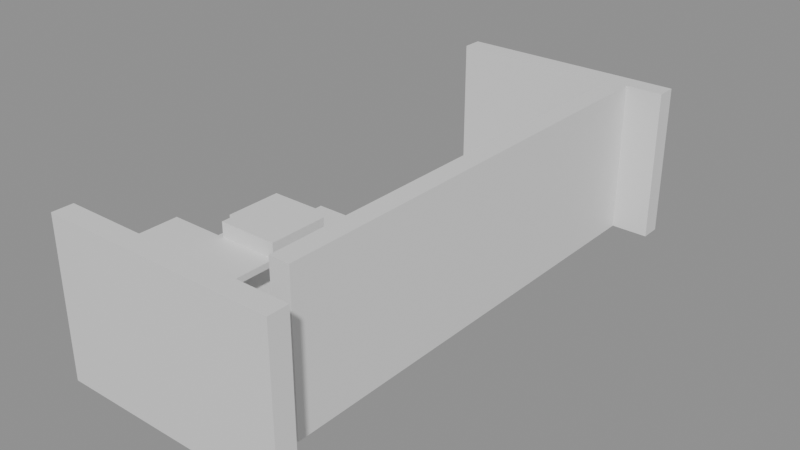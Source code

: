 # Source: building_lego.blend  (saved by Blender 5.0.119; exported with 4.5.12 LTS)
import bpy
from mathutils import Matrix  # noqa: F401  (used for matrix-valued properties, if any)

bpy.ops.wm.read_factory_settings(use_empty=True)
scene = bpy.context.scene
scene.name = 'Scene'

# ---- collections
col_01_paredes_externas = bpy.data.collections.new('01_Paredes_Externas'); scene.collection.children.link(col_01_paredes_externas)
col_03_pisos_escadas = bpy.data.collections.new('03_Pisos_Escadas'); scene.collection.children.link(col_03_pisos_escadas)
col_04_moveis_decoracoes = bpy.data.collections.new('04_Moveis_Decoracoes'); scene.collection.children.link(col_04_moveis_decoracoes)

# ---- materials (node trees are filled in below, after node groups)
mat_mat_parede_externa = bpy.data.materials.new('Mat_Parede_Externa')
mat_mat_pisos = bpy.data.materials.new('Mat_Pisos')
mat_mat_moveis = bpy.data.materials.new('Mat_Moveis')

# ---- material node trees
mat_mat_parede_externa.use_nodes = True; mat_mat_parede_externa.node_tree.nodes.clear()
_N = mat_mat_parede_externa.node_tree.nodes; _L = mat_mat_parede_externa.node_tree.links
n0 = _N.new('ShaderNodeBsdfPrincipled'); n0.name = 'BSDF - Pré-fundamentado'; n0.location = (-200, 100)
n1 = _N.new('ShaderNodeOutputMaterial'); n1.name = 'Saída de material'; n1.location = (200, 100)
_L.new(n0.outputs[0], n1.inputs[0])
n1.is_active_output = True
mat_mat_pisos.use_nodes = True; mat_mat_pisos.node_tree.nodes.clear()
_N = mat_mat_pisos.node_tree.nodes; _L = mat_mat_pisos.node_tree.links
n0 = _N.new('ShaderNodeBsdfPrincipled'); n0.name = 'BSDF - Pré-fundamentado'; n0.location = (-200, 100)
n1 = _N.new('ShaderNodeOutputMaterial'); n1.name = 'Saída de material'; n1.location = (200, 100)
_L.new(n0.outputs[0], n1.inputs[0])
n1.is_active_output = True
mat_mat_moveis.use_nodes = True; mat_mat_moveis.node_tree.nodes.clear()
_N = mat_mat_moveis.node_tree.nodes; _L = mat_mat_moveis.node_tree.links
n0 = _N.new('ShaderNodeBsdfPrincipled'); n0.name = 'BSDF - Pré-fundamentado'; n0.location = (-200, 100)
n1 = _N.new('ShaderNodeOutputMaterial'); n1.name = 'Saída de material'; n1.location = (200, 100)
_L.new(n0.outputs[0], n1.inputs[0])
n1.is_active_output = True

# ---- meshes
me_bloco_dungeon_wall_4440_2826_z0 = bpy.data.meshes.new('Bloco_dungeon_wall_4440_2826_z0')
me_bloco_dungeon_wall_4440_2826_z0.from_pydata([(-0.5, -0.175, -1.32), (0.5, -0.175, -1.32), (0.5, 0.175, -1.32), (-0.5, 0.175, -1.32), (-0.5, -0.175, 1.32), (0.5, -0.175, 1.32), (0.5, 0.175, 1.32), (-0.5, 0.175, 1.32)], [], [(0, 1, 2, 3), (4, 7, 6, 5), (0, 4, 5, 1), (2, 6, 7, 3), (0, 3, 7, 4), (1, 5, 6, 2)])
me_bloco_dungeon_wall_4440_2826_z0.materials.append(mat_mat_parede_externa)
me_bloco_dungeon_wall_4440_2826_z0.update()
me_bloco_dungeon_wall_4441_2826_z0 = bpy.data.meshes.new('Bloco_dungeon_wall_4441_2826_z0')
me_bloco_dungeon_wall_4441_2826_z0.from_pydata([(-0.5, -0.175, -1.32), (0.5, -0.175, -1.32), (0.5, 0.175, -1.32), (-0.5, 0.175, -1.32), (-0.5, -0.175, 1.32), (0.5, -0.175, 1.32), (0.5, 0.175, 1.32), (-0.5, 0.175, 1.32)], [], [(0, 1, 2, 3), (4, 7, 6, 5), (0, 4, 5, 1), (2, 6, 7, 3), (0, 3, 7, 4), (1, 5, 6, 2)])
me_bloco_dungeon_wall_4441_2826_z0.materials.append(mat_mat_parede_externa)
me_bloco_dungeon_wall_4441_2826_z0.update()
me_bloco_dungeon_wall_4442_2826_z0 = bpy.data.meshes.new('Bloco_dungeon_wall_4442_2826_z0')
me_bloco_dungeon_wall_4442_2826_z0.from_pydata([(-0.5, -0.175, -1.32), (0.5, -0.175, -1.32), (0.5, 0.175, -1.32), (-0.5, 0.175, -1.32), (-0.5, -0.175, 1.32), (0.5, -0.175, 1.32), (0.5, 0.175, 1.32), (-0.5, 0.175, 1.32)], [], [(0, 1, 2, 3), (4, 7, 6, 5), (0, 4, 5, 1), (2, 6, 7, 3), (0, 3, 7, 4), (1, 5, 6, 2)])
me_bloco_dungeon_wall_4442_2826_z0.materials.append(mat_mat_parede_externa)
me_bloco_dungeon_wall_4442_2826_z0.update()
me_bloco_dungeon_wall_4443_2826_z0 = bpy.data.meshes.new('Bloco_dungeon_wall_4443_2826_z0')
me_bloco_dungeon_wall_4443_2826_z0.from_pydata([(-0.5, -0.175, -1.32), (0.5, -0.175, -1.32), (0.5, 0.175, -1.32), (-0.5, 0.175, -1.32), (-0.5, -0.175, 1.32), (0.5, -0.175, 1.32), (0.5, 0.175, 1.32), (-0.5, 0.175, 1.32)], [], [(0, 1, 2, 3), (4, 7, 6, 5), (0, 4, 5, 1), (2, 6, 7, 3), (0, 3, 7, 4), (1, 5, 6, 2)])
me_bloco_dungeon_wall_4443_2826_z0.materials.append(mat_mat_parede_externa)
me_bloco_dungeon_wall_4443_2826_z0.update()
me_bloco_dungeon_wall_4440_2835_z0 = bpy.data.meshes.new('Bloco_dungeon_wall_4440_2835_z0')
me_bloco_dungeon_wall_4440_2835_z0.from_pydata([(-0.5, -0.175, -1.32), (0.5, -0.175, -1.32), (0.5, 0.175, -1.32), (-0.5, 0.175, -1.32), (-0.5, -0.175, 1.32), (0.5, -0.175, 1.32), (0.5, 0.175, 1.32), (-0.5, 0.175, 1.32)], [], [(0, 1, 2, 3), (4, 7, 6, 5), (0, 4, 5, 1), (2, 6, 7, 3), (0, 3, 7, 4), (1, 5, 6, 2)])
me_bloco_dungeon_wall_4440_2835_z0.materials.append(mat_mat_parede_externa)
me_bloco_dungeon_wall_4440_2835_z0.update()
me_bloco_dungeon_wall_4441_2835_z0 = bpy.data.meshes.new('Bloco_dungeon_wall_4441_2835_z0')
me_bloco_dungeon_wall_4441_2835_z0.from_pydata([(-0.5, -0.175, -1.32), (0.5, -0.175, -1.32), (0.5, 0.175, -1.32), (-0.5, 0.175, -1.32), (-0.5, -0.175, 1.32), (0.5, -0.175, 1.32), (0.5, 0.175, 1.32), (-0.5, 0.175, 1.32)], [], [(0, 1, 2, 3), (4, 7, 6, 5), (0, 4, 5, 1), (2, 6, 7, 3), (0, 3, 7, 4), (1, 5, 6, 2)])
me_bloco_dungeon_wall_4441_2835_z0.materials.append(mat_mat_parede_externa)
me_bloco_dungeon_wall_4441_2835_z0.update()
me_bloco_dungeon_wall_4442_2835_z0 = bpy.data.meshes.new('Bloco_dungeon_wall_4442_2835_z0')
me_bloco_dungeon_wall_4442_2835_z0.from_pydata([(-0.5, -0.175, -1.32), (0.5, -0.175, -1.32), (0.5, 0.175, -1.32), (-0.5, 0.175, -1.32), (-0.5, -0.175, 1.32), (0.5, -0.175, 1.32), (0.5, 0.175, 1.32), (-0.5, 0.175, 1.32)], [], [(0, 1, 2, 3), (4, 7, 6, 5), (0, 4, 5, 1), (2, 6, 7, 3), (0, 3, 7, 4), (1, 5, 6, 2)])
me_bloco_dungeon_wall_4442_2835_z0.materials.append(mat_mat_parede_externa)
me_bloco_dungeon_wall_4442_2835_z0.update()
me_bloco_dungeon_wall_4443_2835_z0 = bpy.data.meshes.new('Bloco_dungeon_wall_4443_2835_z0')
me_bloco_dungeon_wall_4443_2835_z0.from_pydata([(-0.5, -0.175, -1.32), (0.5, -0.175, -1.32), (0.5, 0.175, -1.32), (-0.5, 0.175, -1.32), (-0.5, -0.175, 1.32), (0.5, -0.175, 1.32), (0.5, 0.175, 1.32), (-0.5, 0.175, 1.32)], [], [(0, 1, 2, 3), (4, 7, 6, 5), (0, 4, 5, 1), (2, 6, 7, 3), (0, 3, 7, 4), (1, 5, 6, 2)])
me_bloco_dungeon_wall_4443_2835_z0.materials.append(mat_mat_parede_externa)
me_bloco_dungeon_wall_4443_2835_z0.update()
me_bloco_dungeon_wall_4443_2827_z0 = bpy.data.meshes.new('Bloco_dungeon_wall_4443_2827_z0')
me_bloco_dungeon_wall_4443_2827_z0.from_pydata([(-0.175, -0.5, -1.32), (0.175, -0.5, -1.32), (0.175, 0.5, -1.32), (-0.175, 0.5, -1.32), (-0.175, -0.5, 1.32), (0.175, -0.5, 1.32), (0.175, 0.5, 1.32), (-0.175, 0.5, 1.32)], [], [(0, 1, 2, 3), (4, 7, 6, 5), (0, 4, 5, 1), (2, 6, 7, 3), (0, 3, 7, 4), (1, 5, 6, 2)])
me_bloco_dungeon_wall_4443_2827_z0.materials.append(mat_mat_parede_externa)
me_bloco_dungeon_wall_4443_2827_z0.update()
me_bloco_dungeon_wall_4443_2828_z0 = bpy.data.meshes.new('Bloco_dungeon_wall_4443_2828_z0')
me_bloco_dungeon_wall_4443_2828_z0.from_pydata([(-0.175, -0.5, -1.32), (0.175, -0.5, -1.32), (0.175, 0.5, -1.32), (-0.175, 0.5, -1.32), (-0.175, -0.5, 1.32), (0.175, -0.5, 1.32), (0.175, 0.5, 1.32), (-0.175, 0.5, 1.32)], [], [(0, 1, 2, 3), (4, 7, 6, 5), (0, 4, 5, 1), (2, 6, 7, 3), (0, 3, 7, 4), (1, 5, 6, 2)])
me_bloco_dungeon_wall_4443_2828_z0.materials.append(mat_mat_parede_externa)
me_bloco_dungeon_wall_4443_2828_z0.update()
me_bloco_dungeon_wall_4443_2829_z0 = bpy.data.meshes.new('Bloco_dungeon_wall_4443_2829_z0')
me_bloco_dungeon_wall_4443_2829_z0.from_pydata([(-0.175, -0.5, -1.32), (0.175, -0.5, -1.32), (0.175, 0.5, -1.32), (-0.175, 0.5, -1.32), (-0.175, -0.5, 1.32), (0.175, -0.5, 1.32), (0.175, 0.5, 1.32), (-0.175, 0.5, 1.32)], [], [(0, 1, 2, 3), (4, 7, 6, 5), (0, 4, 5, 1), (2, 6, 7, 3), (0, 3, 7, 4), (1, 5, 6, 2)])
me_bloco_dungeon_wall_4443_2829_z0.materials.append(mat_mat_parede_externa)
me_bloco_dungeon_wall_4443_2829_z0.update()
me_bloco_dungeon_wall_4443_2830_z0 = bpy.data.meshes.new('Bloco_dungeon_wall_4443_2830_z0')
me_bloco_dungeon_wall_4443_2830_z0.from_pydata([(-0.175, -0.5, -1.32), (0.175, -0.5, -1.32), (0.175, 0.5, -1.32), (-0.175, 0.5, -1.32), (-0.175, -0.5, 1.32), (0.175, -0.5, 1.32), (0.175, 0.5, 1.32), (-0.175, 0.5, 1.32)], [], [(0, 1, 2, 3), (4, 7, 6, 5), (0, 4, 5, 1), (2, 6, 7, 3), (0, 3, 7, 4), (1, 5, 6, 2)])
me_bloco_dungeon_wall_4443_2830_z0.materials.append(mat_mat_parede_externa)
me_bloco_dungeon_wall_4443_2830_z0.update()
me_bloco_dungeon_wall_4443_2831_z0 = bpy.data.meshes.new('Bloco_dungeon_wall_4443_2831_z0')
me_bloco_dungeon_wall_4443_2831_z0.from_pydata([(-0.175, -0.5, -1.32), (0.175, -0.5, -1.32), (0.175, 0.5, -1.32), (-0.175, 0.5, -1.32), (-0.175, -0.5, 1.32), (0.175, -0.5, 1.32), (0.175, 0.5, 1.32), (-0.175, 0.5, 1.32)], [], [(0, 1, 2, 3), (4, 7, 6, 5), (0, 4, 5, 1), (2, 6, 7, 3), (0, 3, 7, 4), (1, 5, 6, 2)])
me_bloco_dungeon_wall_4443_2831_z0.materials.append(mat_mat_parede_externa)
me_bloco_dungeon_wall_4443_2831_z0.update()
me_bloco_dungeon_wall_4443_2832_z0 = bpy.data.meshes.new('Bloco_dungeon_wall_4443_2832_z0')
me_bloco_dungeon_wall_4443_2832_z0.from_pydata([(-0.175, -0.5, -1.32), (0.175, -0.5, -1.32), (0.175, 0.5, -1.32), (-0.175, 0.5, -1.32), (-0.175, -0.5, 1.32), (0.175, -0.5, 1.32), (0.175, 0.5, 1.32), (-0.175, 0.5, 1.32)], [], [(0, 1, 2, 3), (4, 7, 6, 5), (0, 4, 5, 1), (2, 6, 7, 3), (0, 3, 7, 4), (1, 5, 6, 2)])
me_bloco_dungeon_wall_4443_2832_z0.materials.append(mat_mat_parede_externa)
me_bloco_dungeon_wall_4443_2832_z0.update()
me_bloco_dungeon_wall_4443_2833_z0 = bpy.data.meshes.new('Bloco_dungeon_wall_4443_2833_z0')
me_bloco_dungeon_wall_4443_2833_z0.from_pydata([(-0.175, -0.5, -1.32), (0.175, -0.5, -1.32), (0.175, 0.5, -1.32), (-0.175, 0.5, -1.32), (-0.175, -0.5, 1.32), (0.175, -0.5, 1.32), (0.175, 0.5, 1.32), (-0.175, 0.5, 1.32)], [], [(0, 1, 2, 3), (4, 7, 6, 5), (0, 4, 5, 1), (2, 6, 7, 3), (0, 3, 7, 4), (1, 5, 6, 2)])
me_bloco_dungeon_wall_4443_2833_z0.materials.append(mat_mat_parede_externa)
me_bloco_dungeon_wall_4443_2833_z0.update()
me_bloco_dungeon_wall_4443_2834_z0 = bpy.data.meshes.new('Bloco_dungeon_wall_4443_2834_z0')
me_bloco_dungeon_wall_4443_2834_z0.from_pydata([(-0.175, -0.5, -1.32), (0.175, -0.5, -1.32), (0.175, 0.5, -1.32), (-0.175, 0.5, -1.32), (-0.175, -0.5, 1.32), (0.175, -0.5, 1.32), (0.175, 0.5, 1.32), (-0.175, 0.5, 1.32)], [], [(0, 1, 2, 3), (4, 7, 6, 5), (0, 4, 5, 1), (2, 6, 7, 3), (0, 3, 7, 4), (1, 5, 6, 2)])
me_bloco_dungeon_wall_4443_2834_z0.materials.append(mat_mat_parede_externa)
me_bloco_dungeon_wall_4443_2834_z0.update()
me_piso_stone_4440_2827_z0 = bpy.data.meshes.new('Piso_stone_4440_2827_z0')
me_piso_stone_4440_2827_z0.from_pydata([(-0.5, -0.5, -0.05), (0.5, -0.5, -0.05), (0.5, 0.5, -0.05), (-0.5, 0.5, -0.05), (-0.5, -0.5, 0.05), (0.5, -0.5, 0.05), (0.5, 0.5, 0.05), (-0.5, 0.5, 0.05)], [], [(0, 1, 2, 3), (4, 7, 6, 5), (0, 4, 5, 1), (2, 6, 7, 3), (0, 3, 7, 4), (1, 5, 6, 2)])
me_piso_stone_4440_2827_z0.materials.append(mat_mat_pisos)
me_piso_stone_4440_2827_z0.update()
me_piso_stone_4440_2827_z5 = bpy.data.meshes.new('Piso_stone_4440_2827_z5')
me_piso_stone_4440_2827_z5.from_pydata([(-0.5, -0.5, -0.05), (0.5, -0.5, -0.05), (0.5, 0.5, -0.05), (-0.5, 0.5, -0.05), (-0.5, -0.5, 0.05), (0.5, -0.5, 0.05), (0.5, 0.5, 0.05), (-0.5, 0.5, 0.05)], [], [(0, 1, 2, 3), (4, 7, 6, 5), (0, 4, 5, 1), (2, 6, 7, 3), (0, 3, 7, 4), (1, 5, 6, 2)])
me_piso_stone_4440_2827_z5.materials.append(mat_mat_pisos)
me_piso_stone_4440_2827_z5.update()
me_piso_stone_4440_2827_z10 = bpy.data.meshes.new('Piso_stone_4440_2827_z10')
me_piso_stone_4440_2827_z10.from_pydata([(-0.5, -0.5, -0.05), (0.5, -0.5, -0.05), (0.5, 0.5, -0.05), (-0.5, 0.5, -0.05), (-0.5, -0.5, 0.05), (0.5, -0.5, 0.05), (0.5, 0.5, 0.05), (-0.5, 0.5, 0.05)], [], [(0, 1, 2, 3), (4, 7, 6, 5), (0, 4, 5, 1), (2, 6, 7, 3), (0, 3, 7, 4), (1, 5, 6, 2)])
me_piso_stone_4440_2827_z10.materials.append(mat_mat_pisos)
me_piso_stone_4440_2827_z10.update()
me_piso_stone_4440_2827_z15 = bpy.data.meshes.new('Piso_stone_4440_2827_z15')
me_piso_stone_4440_2827_z15.from_pydata([(-0.5, -0.5, -0.05), (0.5, -0.5, -0.05), (0.5, 0.5, -0.05), (-0.5, 0.5, -0.05), (-0.5, -0.5, 0.05), (0.5, -0.5, 0.05), (0.5, 0.5, 0.05), (-0.5, 0.5, 0.05)], [], [(0, 1, 2, 3), (4, 7, 6, 5), (0, 4, 5, 1), (2, 6, 7, 3), (0, 3, 7, 4), (1, 5, 6, 2)])
me_piso_stone_4440_2827_z15.materials.append(mat_mat_pisos)
me_piso_stone_4440_2827_z15.update()
me_piso_stone_4441_2827_z0 = bpy.data.meshes.new('Piso_stone_4441_2827_z0')
me_piso_stone_4441_2827_z0.from_pydata([(-0.5, -0.5, -0.05), (0.5, -0.5, -0.05), (0.5, 0.5, -0.05), (-0.5, 0.5, -0.05), (-0.5, -0.5, 0.05), (0.5, -0.5, 0.05), (0.5, 0.5, 0.05), (-0.5, 0.5, 0.05)], [], [(0, 1, 2, 3), (4, 7, 6, 5), (0, 4, 5, 1), (2, 6, 7, 3), (0, 3, 7, 4), (1, 5, 6, 2)])
me_piso_stone_4441_2827_z0.materials.append(mat_mat_pisos)
me_piso_stone_4441_2827_z0.update()
me_piso_stone_4441_2827_z5 = bpy.data.meshes.new('Piso_stone_4441_2827_z5')
me_piso_stone_4441_2827_z5.from_pydata([(-0.5, -0.5, -0.05), (0.5, -0.5, -0.05), (0.5, 0.5, -0.05), (-0.5, 0.5, -0.05), (-0.5, -0.5, 0.05), (0.5, -0.5, 0.05), (0.5, 0.5, 0.05), (-0.5, 0.5, 0.05)], [], [(0, 1, 2, 3), (4, 7, 6, 5), (0, 4, 5, 1), (2, 6, 7, 3), (0, 3, 7, 4), (1, 5, 6, 2)])
me_piso_stone_4441_2827_z5.materials.append(mat_mat_pisos)
me_piso_stone_4441_2827_z5.update()
me_piso_stone_4441_2827_z10 = bpy.data.meshes.new('Piso_stone_4441_2827_z10')
me_piso_stone_4441_2827_z10.from_pydata([(-0.5, -0.5, -0.05), (0.5, -0.5, -0.05), (0.5, 0.5, -0.05), (-0.5, 0.5, -0.05), (-0.5, -0.5, 0.05), (0.5, -0.5, 0.05), (0.5, 0.5, 0.05), (-0.5, 0.5, 0.05)], [], [(0, 1, 2, 3), (4, 7, 6, 5), (0, 4, 5, 1), (2, 6, 7, 3), (0, 3, 7, 4), (1, 5, 6, 2)])
me_piso_stone_4441_2827_z10.materials.append(mat_mat_pisos)
me_piso_stone_4441_2827_z10.update()
me_piso_stone_4441_2827_z15 = bpy.data.meshes.new('Piso_stone_4441_2827_z15')
me_piso_stone_4441_2827_z15.from_pydata([(-0.5, -0.5, -0.05), (0.5, -0.5, -0.05), (0.5, 0.5, -0.05), (-0.5, 0.5, -0.05), (-0.5, -0.5, 0.05), (0.5, -0.5, 0.05), (0.5, 0.5, 0.05), (-0.5, 0.5, 0.05)], [], [(0, 1, 2, 3), (4, 7, 6, 5), (0, 4, 5, 1), (2, 6, 7, 3), (0, 3, 7, 4), (1, 5, 6, 2)])
me_piso_stone_4441_2827_z15.materials.append(mat_mat_pisos)
me_piso_stone_4441_2827_z15.update()
me_piso_stone_4440_2828_z0 = bpy.data.meshes.new('Piso_stone_4440_2828_z0')
me_piso_stone_4440_2828_z0.from_pydata([(-0.5, -0.5, -0.05), (0.5, -0.5, -0.05), (0.5, 0.5, -0.05), (-0.5, 0.5, -0.05), (-0.5, -0.5, 0.05), (0.5, -0.5, 0.05), (0.5, 0.5, 0.05), (-0.5, 0.5, 0.05)], [], [(0, 1, 2, 3), (4, 7, 6, 5), (0, 4, 5, 1), (2, 6, 7, 3), (0, 3, 7, 4), (1, 5, 6, 2)])
me_piso_stone_4440_2828_z0.materials.append(mat_mat_pisos)
me_piso_stone_4440_2828_z0.update()
me_piso_stone_4440_2828_z5 = bpy.data.meshes.new('Piso_stone_4440_2828_z5')
me_piso_stone_4440_2828_z5.from_pydata([(-0.5, -0.5, -0.05), (0.5, -0.5, -0.05), (0.5, 0.5, -0.05), (-0.5, 0.5, -0.05), (-0.5, -0.5, 0.05), (0.5, -0.5, 0.05), (0.5, 0.5, 0.05), (-0.5, 0.5, 0.05)], [], [(0, 1, 2, 3), (4, 7, 6, 5), (0, 4, 5, 1), (2, 6, 7, 3), (0, 3, 7, 4), (1, 5, 6, 2)])
me_piso_stone_4440_2828_z5.materials.append(mat_mat_pisos)
me_piso_stone_4440_2828_z5.update()
me_piso_stone_4440_2828_z10 = bpy.data.meshes.new('Piso_stone_4440_2828_z10')
me_piso_stone_4440_2828_z10.from_pydata([(-0.5, -0.5, -0.05), (0.5, -0.5, -0.05), (0.5, 0.5, -0.05), (-0.5, 0.5, -0.05), (-0.5, -0.5, 0.05), (0.5, -0.5, 0.05), (0.5, 0.5, 0.05), (-0.5, 0.5, 0.05)], [], [(0, 1, 2, 3), (4, 7, 6, 5), (0, 4, 5, 1), (2, 6, 7, 3), (0, 3, 7, 4), (1, 5, 6, 2)])
me_piso_stone_4440_2828_z10.materials.append(mat_mat_pisos)
me_piso_stone_4440_2828_z10.update()
me_piso_stone_4441_2828_z0 = bpy.data.meshes.new('Piso_stone_4441_2828_z0')
me_piso_stone_4441_2828_z0.from_pydata([(-0.5, -0.5, -0.05), (0.5, -0.5, -0.05), (0.5, 0.5, -0.05), (-0.5, 0.5, -0.05), (-0.5, -0.5, 0.05), (0.5, -0.5, 0.05), (0.5, 0.5, 0.05), (-0.5, 0.5, 0.05)], [], [(0, 1, 2, 3), (4, 7, 6, 5), (0, 4, 5, 1), (2, 6, 7, 3), (0, 3, 7, 4), (1, 5, 6, 2)])
me_piso_stone_4441_2828_z0.materials.append(mat_mat_pisos)
me_piso_stone_4441_2828_z0.update()
me_piso_stone_4441_2828_z5 = bpy.data.meshes.new('Piso_stone_4441_2828_z5')
me_piso_stone_4441_2828_z5.from_pydata([(-0.5, -0.5, -0.05), (0.5, -0.5, -0.05), (0.5, 0.5, -0.05), (-0.5, 0.5, -0.05), (-0.5, -0.5, 0.05), (0.5, -0.5, 0.05), (0.5, 0.5, 0.05), (-0.5, 0.5, 0.05)], [], [(0, 1, 2, 3), (4, 7, 6, 5), (0, 4, 5, 1), (2, 6, 7, 3), (0, 3, 7, 4), (1, 5, 6, 2)])
me_piso_stone_4441_2828_z5.materials.append(mat_mat_pisos)
me_piso_stone_4441_2828_z5.update()
me_piso_stone_4441_2828_z10 = bpy.data.meshes.new('Piso_stone_4441_2828_z10')
me_piso_stone_4441_2828_z10.from_pydata([(-0.5, -0.5, -0.05), (0.5, -0.5, -0.05), (0.5, 0.5, -0.05), (-0.5, 0.5, -0.05), (-0.5, -0.5, 0.05), (0.5, -0.5, 0.05), (0.5, 0.5, 0.05), (-0.5, 0.5, 0.05)], [], [(0, 1, 2, 3), (4, 7, 6, 5), (0, 4, 5, 1), (2, 6, 7, 3), (0, 3, 7, 4), (1, 5, 6, 2)])
me_piso_stone_4441_2828_z10.materials.append(mat_mat_pisos)
me_piso_stone_4441_2828_z10.update()
me_piso_stone_4440_2829_z0 = bpy.data.meshes.new('Piso_stone_4440_2829_z0')
me_piso_stone_4440_2829_z0.from_pydata([(-0.5, -0.5, -0.05), (0.5, -0.5, -0.05), (0.5, 0.5, -0.05), (-0.5, 0.5, -0.05), (-0.5, -0.5, 0.05), (0.5, -0.5, 0.05), (0.5, 0.5, 0.05), (-0.5, 0.5, 0.05)], [], [(0, 1, 2, 3), (4, 7, 6, 5), (0, 4, 5, 1), (2, 6, 7, 3), (0, 3, 7, 4), (1, 5, 6, 2)])
me_piso_stone_4440_2829_z0.materials.append(mat_mat_pisos)
me_piso_stone_4440_2829_z0.update()
me_piso_stone_4440_2829_z5 = bpy.data.meshes.new('Piso_stone_4440_2829_z5')
me_piso_stone_4440_2829_z5.from_pydata([(-0.5, -0.5, -0.05), (0.5, -0.5, -0.05), (0.5, 0.5, -0.05), (-0.5, 0.5, -0.05), (-0.5, -0.5, 0.05), (0.5, -0.5, 0.05), (0.5, 0.5, 0.05), (-0.5, 0.5, 0.05)], [], [(0, 1, 2, 3), (4, 7, 6, 5), (0, 4, 5, 1), (2, 6, 7, 3), (0, 3, 7, 4), (1, 5, 6, 2)])
me_piso_stone_4440_2829_z5.materials.append(mat_mat_pisos)
me_piso_stone_4440_2829_z5.update()
me_piso_stone_4441_2829_z0 = bpy.data.meshes.new('Piso_stone_4441_2829_z0')
me_piso_stone_4441_2829_z0.from_pydata([(-0.5, -0.5, -0.05), (0.5, -0.5, -0.05), (0.5, 0.5, -0.05), (-0.5, 0.5, -0.05), (-0.5, -0.5, 0.05), (0.5, -0.5, 0.05), (0.5, 0.5, 0.05), (-0.5, 0.5, 0.05)], [], [(0, 1, 2, 3), (4, 7, 6, 5), (0, 4, 5, 1), (2, 6, 7, 3), (0, 3, 7, 4), (1, 5, 6, 2)])
me_piso_stone_4441_2829_z0.materials.append(mat_mat_pisos)
me_piso_stone_4441_2829_z0.update()
me_piso_stone_4441_2829_z5 = bpy.data.meshes.new('Piso_stone_4441_2829_z5')
me_piso_stone_4441_2829_z5.from_pydata([(-0.5, -0.5, -0.05), (0.5, -0.5, -0.05), (0.5, 0.5, -0.05), (-0.5, 0.5, -0.05), (-0.5, -0.5, 0.05), (0.5, -0.5, 0.05), (0.5, 0.5, 0.05), (-0.5, 0.5, 0.05)], [], [(0, 1, 2, 3), (4, 7, 6, 5), (0, 4, 5, 1), (2, 6, 7, 3), (0, 3, 7, 4), (1, 5, 6, 2)])
me_piso_stone_4441_2829_z5.materials.append(mat_mat_pisos)
me_piso_stone_4441_2829_z5.update()
me_piso_stone_4440_2830_z0 = bpy.data.meshes.new('Piso_stone_4440_2830_z0')
me_piso_stone_4440_2830_z0.from_pydata([(-0.5, -0.5, -0.05), (0.5, -0.5, -0.05), (0.5, 0.5, -0.05), (-0.5, 0.5, -0.05), (-0.5, -0.5, 0.05), (0.5, -0.5, 0.05), (0.5, 0.5, 0.05), (-0.5, 0.5, 0.05)], [], [(0, 1, 2, 3), (4, 7, 6, 5), (0, 4, 5, 1), (2, 6, 7, 3), (0, 3, 7, 4), (1, 5, 6, 2)])
me_piso_stone_4440_2830_z0.materials.append(mat_mat_pisos)
me_piso_stone_4440_2830_z0.update()
me_piso_stone_4441_2830_z0 = bpy.data.meshes.new('Piso_stone_4441_2830_z0')
me_piso_stone_4441_2830_z0.from_pydata([(-0.5, -0.5, -0.05), (0.5, -0.5, -0.05), (0.5, 0.5, -0.05), (-0.5, 0.5, -0.05), (-0.5, -0.5, 0.05), (0.5, -0.5, 0.05), (0.5, 0.5, 0.05), (-0.5, 0.5, 0.05)], [], [(0, 1, 2, 3), (4, 7, 6, 5), (0, 4, 5, 1), (2, 6, 7, 3), (0, 3, 7, 4), (1, 5, 6, 2)])
me_piso_stone_4441_2830_z0.materials.append(mat_mat_pisos)
me_piso_stone_4441_2830_z0.update()
me_degrau_4441_2828_z15 = bpy.data.meshes.new('Degrau_4441_2828_z15')
me_degrau_4441_2828_z15.from_pydata([(-0.5, -0.5, -0.125), (0.5, -0.5, -0.125), (0.5, 0.5, -0.125), (-0.5, 0.5, -0.125), (-0.5, -0.5, 0.125), (0.5, -0.5, 0.125), (0.5, 0.5, 0.125), (-0.5, 0.5, 0.125)], [], [(0, 1, 2, 3), (4, 7, 6, 5), (0, 4, 5, 1), (2, 6, 7, 3), (0, 3, 7, 4), (1, 5, 6, 2)])
me_degrau_4441_2828_z15.materials.append(mat_mat_pisos)
me_degrau_4441_2828_z15.update()
me_degrau_4440_2829_z10 = bpy.data.meshes.new('Degrau_4440_2829_z10')
me_degrau_4440_2829_z10.from_pydata([(-0.5, -0.5, -0.125), (0.5, -0.5, -0.125), (0.5, 0.5, -0.125), (-0.5, 0.5, -0.125), (-0.5, -0.5, 0.125), (0.5, -0.5, 0.125), (0.5, 0.5, 0.125), (-0.5, 0.5, 0.125)], [], [(0, 1, 2, 3), (4, 7, 6, 5), (0, 4, 5, 1), (2, 6, 7, 3), (0, 3, 7, 4), (1, 5, 6, 2)])
me_degrau_4440_2829_z10.materials.append(mat_mat_pisos)
me_degrau_4440_2829_z10.update()
me_degrau_4441_2829_z10 = bpy.data.meshes.new('Degrau_4441_2829_z10')
me_degrau_4441_2829_z10.from_pydata([(-0.5, -0.5, -0.125), (0.5, -0.5, -0.125), (0.5, 0.5, -0.125), (-0.5, 0.5, -0.125), (-0.5, -0.5, 0.125), (0.5, -0.5, 0.125), (0.5, 0.5, 0.125), (-0.5, 0.5, 0.125)], [], [(0, 1, 2, 3), (4, 7, 6, 5), (0, 4, 5, 1), (2, 6, 7, 3), (0, 3, 7, 4), (1, 5, 6, 2)])
me_degrau_4441_2829_z10.materials.append(mat_mat_pisos)
me_degrau_4441_2829_z10.update()
me_degrau_4440_2830_z5 = bpy.data.meshes.new('Degrau_4440_2830_z5')
me_degrau_4440_2830_z5.from_pydata([(-0.5, -0.5, -0.125), (0.5, -0.5, -0.125), (0.5, 0.5, -0.125), (-0.5, 0.5, -0.125), (-0.5, -0.5, 0.125), (0.5, -0.5, 0.125), (0.5, 0.5, 0.125), (-0.5, 0.5, 0.125)], [], [(0, 1, 2, 3), (4, 7, 6, 5), (0, 4, 5, 1), (2, 6, 7, 3), (0, 3, 7, 4), (1, 5, 6, 2)])
me_degrau_4440_2830_z5.materials.append(mat_mat_pisos)
me_degrau_4440_2830_z5.update()
me_degrau_4441_2830_z5 = bpy.data.meshes.new('Degrau_4441_2830_z5')
me_degrau_4441_2830_z5.from_pydata([(-0.5, -0.5, -0.125), (0.5, -0.5, -0.125), (0.5, 0.5, -0.125), (-0.5, 0.5, -0.125), (-0.5, -0.5, 0.125), (0.5, -0.5, 0.125), (0.5, 0.5, 0.125), (-0.5, 0.5, 0.125)], [], [(0, 1, 2, 3), (4, 7, 6, 5), (0, 4, 5, 1), (2, 6, 7, 3), (0, 3, 7, 4), (1, 5, 6, 2)])
me_degrau_4441_2830_z5.materials.append(mat_mat_pisos)
me_degrau_4441_2830_z5.update()
me_movel_flowstone_4441_2830_z0 = bpy.data.meshes.new('Movel_flowstone_4441_2830_z0')
me_movel_flowstone_4441_2830_z0.from_pydata([(-0.4, -0.4, -0.6), (0.4, -0.4, -0.6), (0.4, 0.4, -0.6), (-0.4, 0.4, -0.6), (-0.4, -0.4, 0.6), (0.4, -0.4, 0.6), (0.4, 0.4, 0.6), (-0.4, 0.4, 0.6)], [], [(0, 1, 2, 3), (4, 7, 6, 5), (0, 4, 5, 1), (2, 6, 7, 3), (0, 3, 7, 4), (1, 5, 6, 2)])
me_movel_flowstone_4441_2830_z0.materials.append(mat_mat_moveis)
me_movel_flowstone_4441_2830_z0.update()
me_movel_rib_cage_4440_2833_z0 = bpy.data.meshes.new('Movel_rib_cage_4440_2833_z0')
me_movel_rib_cage_4440_2833_z0.from_pydata([(-0.4, -0.4, -0.06), (0.4, -0.4, -0.06), (0.4, 0.4, -0.06), (-0.4, 0.4, -0.06), (-0.4, -0.4, 0.06), (0.4, -0.4, 0.06), (0.4, 0.4, 0.06), (-0.4, 0.4, 0.06)], [], [(0, 1, 2, 3), (4, 7, 6, 5), (0, 4, 5, 1), (2, 6, 7, 3), (0, 3, 7, 4), (1, 5, 6, 2)])
me_movel_rib_cage_4440_2833_z0.materials.append(mat_mat_moveis)
me_movel_rib_cage_4440_2833_z0.update()
me_movel_stalagmites_4442_2834_z0 = bpy.data.meshes.new('Movel_stalagmites_4442_2834_z0')
me_movel_stalagmites_4442_2834_z0.from_pydata([(-0.4, -0.4, -0.6), (0.4, -0.4, -0.6), (0.4, 0.4, -0.6), (-0.4, 0.4, -0.6), (-0.4, -0.4, 0.6), (0.4, -0.4, 0.6), (0.4, 0.4, 0.6), (-0.4, 0.4, 0.6)], [], [(0, 1, 2, 3), (4, 7, 6, 5), (0, 4, 5, 1), (2, 6, 7, 3), (0, 3, 7, 4), (1, 5, 6, 2)])
me_movel_stalagmites_4442_2834_z0.materials.append(mat_mat_moveis)
me_movel_stalagmites_4442_2834_z0.update()

# ---- objects
ob_parede_externa_norte_y2826_x4440_4443 = bpy.data.objects.new('Parede_Externa_Norte_Y2826_X4440_4443', None)
ob_bloco_dungeon_wall_4440_2826_z0 = bpy.data.objects.new('Bloco_dungeon_wall_4440_2826_z0', me_bloco_dungeon_wall_4440_2826_z0)
ob_bloco_dungeon_wall_4441_2826_z0 = bpy.data.objects.new('Bloco_dungeon_wall_4441_2826_z0', me_bloco_dungeon_wall_4441_2826_z0)
ob_bloco_dungeon_wall_4442_2826_z0 = bpy.data.objects.new('Bloco_dungeon_wall_4442_2826_z0', me_bloco_dungeon_wall_4442_2826_z0)
ob_bloco_dungeon_wall_4443_2826_z0 = bpy.data.objects.new('Bloco_dungeon_wall_4443_2826_z0', me_bloco_dungeon_wall_4443_2826_z0)
ob_parede_externa_sul_y2835_x4440_4443 = bpy.data.objects.new('Parede_Externa_Sul_Y2835_X4440_4443', None)
ob_bloco_dungeon_wall_4440_2835_z0 = bpy.data.objects.new('Bloco_dungeon_wall_4440_2835_z0', me_bloco_dungeon_wall_4440_2835_z0)
ob_bloco_dungeon_wall_4441_2835_z0 = bpy.data.objects.new('Bloco_dungeon_wall_4441_2835_z0', me_bloco_dungeon_wall_4441_2835_z0)
ob_bloco_dungeon_wall_4442_2835_z0 = bpy.data.objects.new('Bloco_dungeon_wall_4442_2835_z0', me_bloco_dungeon_wall_4442_2835_z0)
ob_bloco_dungeon_wall_4443_2835_z0 = bpy.data.objects.new('Bloco_dungeon_wall_4443_2835_z0', me_bloco_dungeon_wall_4443_2835_z0)
ob_parede_externa_leste_x4443_y2827_2834 = bpy.data.objects.new('Parede_Externa_Leste_X4443_Y2827_2834', None)
ob_bloco_dungeon_wall_4443_2827_z0 = bpy.data.objects.new('Bloco_dungeon_wall_4443_2827_z0', me_bloco_dungeon_wall_4443_2827_z0)
ob_bloco_dungeon_wall_4443_2828_z0 = bpy.data.objects.new('Bloco_dungeon_wall_4443_2828_z0', me_bloco_dungeon_wall_4443_2828_z0)
ob_bloco_dungeon_wall_4443_2829_z0 = bpy.data.objects.new('Bloco_dungeon_wall_4443_2829_z0', me_bloco_dungeon_wall_4443_2829_z0)
ob_bloco_dungeon_wall_4443_2830_z0 = bpy.data.objects.new('Bloco_dungeon_wall_4443_2830_z0', me_bloco_dungeon_wall_4443_2830_z0)
ob_bloco_dungeon_wall_4443_2831_z0 = bpy.data.objects.new('Bloco_dungeon_wall_4443_2831_z0', me_bloco_dungeon_wall_4443_2831_z0)
ob_bloco_dungeon_wall_4443_2832_z0 = bpy.data.objects.new('Bloco_dungeon_wall_4443_2832_z0', me_bloco_dungeon_wall_4443_2832_z0)
ob_bloco_dungeon_wall_4443_2833_z0 = bpy.data.objects.new('Bloco_dungeon_wall_4443_2833_z0', me_bloco_dungeon_wall_4443_2833_z0)
ob_bloco_dungeon_wall_4443_2834_z0 = bpy.data.objects.new('Bloco_dungeon_wall_4443_2834_z0', me_bloco_dungeon_wall_4443_2834_z0)
ob_pisos_lajes = bpy.data.objects.new('Pisos_Lajes', None)
ob_piso_stone_4440_2827_z0 = bpy.data.objects.new('Piso_stone_4440_2827_z0', me_piso_stone_4440_2827_z0)
ob_piso_stone_4440_2827_z5 = bpy.data.objects.new('Piso_stone_4440_2827_z5', me_piso_stone_4440_2827_z5)
ob_piso_stone_4440_2827_z10 = bpy.data.objects.new('Piso_stone_4440_2827_z10', me_piso_stone_4440_2827_z10)
ob_piso_stone_4440_2827_z15 = bpy.data.objects.new('Piso_stone_4440_2827_z15', me_piso_stone_4440_2827_z15)
ob_piso_stone_4441_2827_z0 = bpy.data.objects.new('Piso_stone_4441_2827_z0', me_piso_stone_4441_2827_z0)
ob_piso_stone_4441_2827_z5 = bpy.data.objects.new('Piso_stone_4441_2827_z5', me_piso_stone_4441_2827_z5)
ob_piso_stone_4441_2827_z10 = bpy.data.objects.new('Piso_stone_4441_2827_z10', me_piso_stone_4441_2827_z10)
ob_piso_stone_4441_2827_z15 = bpy.data.objects.new('Piso_stone_4441_2827_z15', me_piso_stone_4441_2827_z15)
ob_piso_stone_4440_2828_z0 = bpy.data.objects.new('Piso_stone_4440_2828_z0', me_piso_stone_4440_2828_z0)
ob_piso_stone_4440_2828_z5 = bpy.data.objects.new('Piso_stone_4440_2828_z5', me_piso_stone_4440_2828_z5)
ob_piso_stone_4440_2828_z10 = bpy.data.objects.new('Piso_stone_4440_2828_z10', me_piso_stone_4440_2828_z10)
ob_piso_stone_4441_2828_z0 = bpy.data.objects.new('Piso_stone_4441_2828_z0', me_piso_stone_4441_2828_z0)
ob_piso_stone_4441_2828_z5 = bpy.data.objects.new('Piso_stone_4441_2828_z5', me_piso_stone_4441_2828_z5)
ob_piso_stone_4441_2828_z10 = bpy.data.objects.new('Piso_stone_4441_2828_z10', me_piso_stone_4441_2828_z10)
ob_piso_stone_4440_2829_z0 = bpy.data.objects.new('Piso_stone_4440_2829_z0', me_piso_stone_4440_2829_z0)
ob_piso_stone_4440_2829_z5 = bpy.data.objects.new('Piso_stone_4440_2829_z5', me_piso_stone_4440_2829_z5)
ob_piso_stone_4441_2829_z0 = bpy.data.objects.new('Piso_stone_4441_2829_z0', me_piso_stone_4441_2829_z0)
ob_piso_stone_4441_2829_z5 = bpy.data.objects.new('Piso_stone_4441_2829_z5', me_piso_stone_4441_2829_z5)
ob_piso_stone_4440_2830_z0 = bpy.data.objects.new('Piso_stone_4440_2830_z0', me_piso_stone_4440_2830_z0)
ob_piso_stone_4441_2830_z0 = bpy.data.objects.new('Piso_stone_4441_2830_z0', me_piso_stone_4441_2830_z0)
ob_escadas_corrim_os = bpy.data.objects.new('Escadas_Corrimãos', None)
ob_degrau_4441_2828_z15 = bpy.data.objects.new('Degrau_4441_2828_z15', me_degrau_4441_2828_z15)
ob_degrau_4440_2829_z10 = bpy.data.objects.new('Degrau_4440_2829_z10', me_degrau_4440_2829_z10)
ob_degrau_4441_2829_z10 = bpy.data.objects.new('Degrau_4441_2829_z10', me_degrau_4441_2829_z10)
ob_degrau_4440_2830_z5 = bpy.data.objects.new('Degrau_4440_2830_z5', me_degrau_4440_2830_z5)
ob_degrau_4441_2830_z5 = bpy.data.objects.new('Degrau_4441_2830_z5', me_degrau_4441_2830_z5)
ob_moveis_decoracoes = bpy.data.objects.new('Moveis_Decoracoes', None)
ob_movel_flowstone_4441_2830_z0 = bpy.data.objects.new('Movel_flowstone_4441_2830_z0', me_movel_flowstone_4441_2830_z0)
ob_movel_rib_cage_4440_2833_z0 = bpy.data.objects.new('Movel_rib_cage_4440_2833_z0', me_movel_rib_cage_4440_2833_z0)
ob_movel_stalagmites_4442_2834_z0 = bpy.data.objects.new('Movel_stalagmites_4442_2834_z0', me_movel_stalagmites_4442_2834_z0)

# ---- transforms, parenting, visibility, modifiers, constraints
ob_parede_externa_norte_y2826_x4440_4443.location = (0.0, -4.5, 0.0)
ob_parede_externa_norte_y2826_x4440_4443.empty_display_type = 'CUBE'
ob_bloco_dungeon_wall_4440_2826_z0.parent = ob_parede_externa_norte_y2826_x4440_4443
ob_bloco_dungeon_wall_4440_2826_z0.matrix_parent_inverse = Matrix(((1.0, -0.0, 0.0, -0.0), (-0.0, 1.0, -0.0, 4.5), (0.0, -0.0, 1.0, -0.0), (-0.0, 0.0, -0.0, 1.0)))
ob_bloco_dungeon_wall_4440_2826_z0.location = (-1.5, -4.825, 1.32)
ob_bloco_dungeon_wall_4441_2826_z0.parent = ob_parede_externa_norte_y2826_x4440_4443
ob_bloco_dungeon_wall_4441_2826_z0.matrix_parent_inverse = Matrix(((1.0, -0.0, 0.0, -0.0), (-0.0, 1.0, -0.0, 4.5), (0.0, -0.0, 1.0, -0.0), (-0.0, 0.0, -0.0, 1.0)))
ob_bloco_dungeon_wall_4441_2826_z0.location = (-0.5, -4.825, 1.32)
ob_bloco_dungeon_wall_4442_2826_z0.parent = ob_parede_externa_norte_y2826_x4440_4443
ob_bloco_dungeon_wall_4442_2826_z0.matrix_parent_inverse = Matrix(((1.0, -0.0, 0.0, -0.0), (-0.0, 1.0, -0.0, 4.5), (0.0, -0.0, 1.0, -0.0), (-0.0, 0.0, -0.0, 1.0)))
ob_bloco_dungeon_wall_4442_2826_z0.location = (0.5, -4.825, 1.32)
ob_bloco_dungeon_wall_4443_2826_z0.parent = ob_parede_externa_norte_y2826_x4440_4443
ob_bloco_dungeon_wall_4443_2826_z0.matrix_parent_inverse = Matrix(((1.0, -0.0, 0.0, -0.0), (-0.0, 1.0, -0.0, 4.5), (0.0, -0.0, 1.0, -0.0), (-0.0, 0.0, -0.0, 1.0)))
ob_bloco_dungeon_wall_4443_2826_z0.location = (1.5, -4.825, 1.32)
ob_parede_externa_sul_y2835_x4440_4443.location = (0.0, 4.5, 0.0)
ob_parede_externa_sul_y2835_x4440_4443.empty_display_type = 'CUBE'
ob_bloco_dungeon_wall_4440_2835_z0.parent = ob_parede_externa_sul_y2835_x4440_4443
ob_bloco_dungeon_wall_4440_2835_z0.matrix_parent_inverse = Matrix(((1.0, -0.0, 0.0, -0.0), (-0.0, 1.0, -0.0, -4.5), (0.0, -0.0, 1.0, -0.0), (-0.0, 0.0, -0.0, 1.0)))
ob_bloco_dungeon_wall_4440_2835_z0.location = (-1.5, 4.175, 1.32)
ob_bloco_dungeon_wall_4441_2835_z0.parent = ob_parede_externa_sul_y2835_x4440_4443
ob_bloco_dungeon_wall_4441_2835_z0.matrix_parent_inverse = Matrix(((1.0, -0.0, 0.0, -0.0), (-0.0, 1.0, -0.0, -4.5), (0.0, -0.0, 1.0, -0.0), (-0.0, 0.0, -0.0, 1.0)))
ob_bloco_dungeon_wall_4441_2835_z0.location = (-0.5, 4.175, 1.32)
ob_bloco_dungeon_wall_4442_2835_z0.parent = ob_parede_externa_sul_y2835_x4440_4443
ob_bloco_dungeon_wall_4442_2835_z0.matrix_parent_inverse = Matrix(((1.0, -0.0, 0.0, -0.0), (-0.0, 1.0, -0.0, -4.5), (0.0, -0.0, 1.0, -0.0), (-0.0, 0.0, -0.0, 1.0)))
ob_bloco_dungeon_wall_4442_2835_z0.location = (0.5, 4.175, 1.32)
ob_bloco_dungeon_wall_4443_2835_z0.parent = ob_parede_externa_sul_y2835_x4440_4443
ob_bloco_dungeon_wall_4443_2835_z0.matrix_parent_inverse = Matrix(((1.0, -0.0, 0.0, -0.0), (-0.0, 1.0, -0.0, -4.5), (0.0, -0.0, 1.0, -0.0), (-0.0, 0.0, -0.0, 1.0)))
ob_bloco_dungeon_wall_4443_2835_z0.location = (1.5, 4.175, 1.32)
ob_parede_externa_leste_x4443_y2827_2834.location = (1.5, 0.0, 0.0)
ob_parede_externa_leste_x4443_y2827_2834.empty_display_type = 'CUBE'
ob_bloco_dungeon_wall_4443_2827_z0.parent = ob_parede_externa_leste_x4443_y2827_2834
ob_bloco_dungeon_wall_4443_2827_z0.matrix_parent_inverse = Matrix(((1.0, -0.0, 0.0, -1.5), (-0.0, 1.0, -0.0, 0.0), (0.0, -0.0, 1.0, -0.0), (-0.0, 0.0, -0.0, 1.0)))
ob_bloco_dungeon_wall_4443_2827_z0.location = (1.175, -3.5, 1.32)
ob_bloco_dungeon_wall_4443_2828_z0.parent = ob_parede_externa_leste_x4443_y2827_2834
ob_bloco_dungeon_wall_4443_2828_z0.matrix_parent_inverse = Matrix(((1.0, -0.0, 0.0, -1.5), (-0.0, 1.0, -0.0, 0.0), (0.0, -0.0, 1.0, -0.0), (-0.0, 0.0, -0.0, 1.0)))
ob_bloco_dungeon_wall_4443_2828_z0.location = (1.175, -2.5, 1.32)
ob_bloco_dungeon_wall_4443_2829_z0.parent = ob_parede_externa_leste_x4443_y2827_2834
ob_bloco_dungeon_wall_4443_2829_z0.matrix_parent_inverse = Matrix(((1.0, -0.0, 0.0, -1.5), (-0.0, 1.0, -0.0, 0.0), (0.0, -0.0, 1.0, -0.0), (-0.0, 0.0, -0.0, 1.0)))
ob_bloco_dungeon_wall_4443_2829_z0.location = (1.175, -1.5, 1.32)
ob_bloco_dungeon_wall_4443_2830_z0.parent = ob_parede_externa_leste_x4443_y2827_2834
ob_bloco_dungeon_wall_4443_2830_z0.matrix_parent_inverse = Matrix(((1.0, -0.0, 0.0, -1.5), (-0.0, 1.0, -0.0, 0.0), (0.0, -0.0, 1.0, -0.0), (-0.0, 0.0, -0.0, 1.0)))
ob_bloco_dungeon_wall_4443_2830_z0.location = (1.175, -0.5, 1.32)
ob_bloco_dungeon_wall_4443_2831_z0.parent = ob_parede_externa_leste_x4443_y2827_2834
ob_bloco_dungeon_wall_4443_2831_z0.matrix_parent_inverse = Matrix(((1.0, -0.0, 0.0, -1.5), (-0.0, 1.0, -0.0, 0.0), (0.0, -0.0, 1.0, -0.0), (-0.0, 0.0, -0.0, 1.0)))
ob_bloco_dungeon_wall_4443_2831_z0.location = (1.175, 0.5, 1.32)
ob_bloco_dungeon_wall_4443_2832_z0.parent = ob_parede_externa_leste_x4443_y2827_2834
ob_bloco_dungeon_wall_4443_2832_z0.matrix_parent_inverse = Matrix(((1.0, -0.0, 0.0, -1.5), (-0.0, 1.0, -0.0, 0.0), (0.0, -0.0, 1.0, -0.0), (-0.0, 0.0, -0.0, 1.0)))
ob_bloco_dungeon_wall_4443_2832_z0.location = (1.175, 1.5, 1.32)
ob_bloco_dungeon_wall_4443_2833_z0.parent = ob_parede_externa_leste_x4443_y2827_2834
ob_bloco_dungeon_wall_4443_2833_z0.matrix_parent_inverse = Matrix(((1.0, -0.0, 0.0, -1.5), (-0.0, 1.0, -0.0, 0.0), (0.0, -0.0, 1.0, -0.0), (-0.0, 0.0, -0.0, 1.0)))
ob_bloco_dungeon_wall_4443_2833_z0.location = (1.175, 2.5, 1.32)
ob_bloco_dungeon_wall_4443_2834_z0.parent = ob_parede_externa_leste_x4443_y2827_2834
ob_bloco_dungeon_wall_4443_2834_z0.matrix_parent_inverse = Matrix(((1.0, -0.0, 0.0, -1.5), (-0.0, 1.0, -0.0, 0.0), (0.0, -0.0, 1.0, -0.0), (-0.0, 0.0, -0.0, 1.0)))
ob_bloco_dungeon_wall_4443_2834_z0.location = (1.175, 3.5, 1.32)
ob_pisos_lajes.location = (0.0, 0.0, 0.0)
ob_pisos_lajes.empty_display_type = 'CUBE'
ob_piso_stone_4440_2827_z0.parent = ob_pisos_lajes
ob_piso_stone_4440_2827_z0.location = (-1.5, -3.5, -0.05)
ob_piso_stone_4440_2827_z5.parent = ob_pisos_lajes
ob_piso_stone_4440_2827_z5.location = (-1.5, -3.5, 0.55)
ob_piso_stone_4440_2827_z10.parent = ob_pisos_lajes
ob_piso_stone_4440_2827_z10.location = (-1.5, -3.5, 1.15)
ob_piso_stone_4440_2827_z15.parent = ob_pisos_lajes
ob_piso_stone_4440_2827_z15.location = (-1.5, -3.5, 1.75)
ob_piso_stone_4441_2827_z0.parent = ob_pisos_lajes
ob_piso_stone_4441_2827_z0.location = (-0.5, -3.5, -0.05)
ob_piso_stone_4441_2827_z5.parent = ob_pisos_lajes
ob_piso_stone_4441_2827_z5.location = (-0.5, -3.5, 0.55)
ob_piso_stone_4441_2827_z10.parent = ob_pisos_lajes
ob_piso_stone_4441_2827_z10.location = (-0.5, -3.5, 1.15)
ob_piso_stone_4441_2827_z15.parent = ob_pisos_lajes
ob_piso_stone_4441_2827_z15.location = (-0.5, -3.5, 1.75)
ob_piso_stone_4440_2828_z0.parent = ob_pisos_lajes
ob_piso_stone_4440_2828_z0.location = (-1.5, -2.5, -0.05)
ob_piso_stone_4440_2828_z5.parent = ob_pisos_lajes
ob_piso_stone_4440_2828_z5.location = (-1.5, -2.5, 0.55)
ob_piso_stone_4440_2828_z10.parent = ob_pisos_lajes
ob_piso_stone_4440_2828_z10.location = (-1.5, -2.5, 1.15)
ob_piso_stone_4441_2828_z0.parent = ob_pisos_lajes
ob_piso_stone_4441_2828_z0.location = (-0.5, -2.5, -0.05)
ob_piso_stone_4441_2828_z5.parent = ob_pisos_lajes
ob_piso_stone_4441_2828_z5.location = (-0.5, -2.5, 0.55)
ob_piso_stone_4441_2828_z10.parent = ob_pisos_lajes
ob_piso_stone_4441_2828_z10.location = (-0.5, -2.5, 1.15)
ob_piso_stone_4440_2829_z0.parent = ob_pisos_lajes
ob_piso_stone_4440_2829_z0.location = (-1.5, -1.5, -0.05)
ob_piso_stone_4440_2829_z5.parent = ob_pisos_lajes
ob_piso_stone_4440_2829_z5.location = (-1.5, -1.5, 0.55)
ob_piso_stone_4441_2829_z0.parent = ob_pisos_lajes
ob_piso_stone_4441_2829_z0.location = (-0.5, -1.5, -0.05)
ob_piso_stone_4441_2829_z5.parent = ob_pisos_lajes
ob_piso_stone_4441_2829_z5.location = (-0.5, -1.5, 0.55)
ob_piso_stone_4440_2830_z0.parent = ob_pisos_lajes
ob_piso_stone_4440_2830_z0.location = (-1.5, -0.5, -0.05)
ob_piso_stone_4441_2830_z0.parent = ob_pisos_lajes
ob_piso_stone_4441_2830_z0.location = (-0.5, -0.5, -0.05)
ob_escadas_corrim_os.location = (0.0, 0.0, 0.0)
ob_escadas_corrim_os.empty_display_type = 'CUBE'
ob_degrau_4441_2828_z15.parent = ob_escadas_corrim_os
ob_degrau_4441_2828_z15.location = (-0.5, -2.5, 1.925)
ob_degrau_4440_2829_z10.parent = ob_escadas_corrim_os
ob_degrau_4440_2829_z10.location = (-1.5, -1.5, 1.325)
ob_degrau_4441_2829_z10.parent = ob_escadas_corrim_os
ob_degrau_4441_2829_z10.location = (-0.5, -1.5, 1.325)
ob_degrau_4440_2830_z5.parent = ob_escadas_corrim_os
ob_degrau_4440_2830_z5.location = (-1.5, -0.5, 0.725)
ob_degrau_4441_2830_z5.parent = ob_escadas_corrim_os
ob_degrau_4441_2830_z5.location = (-0.5, -0.5, 0.725)
ob_moveis_decoracoes.location = (0.0, 0.0, 0.0)
ob_moveis_decoracoes.empty_display_type = 'CUBE'
ob_movel_flowstone_4441_2830_z0.parent = ob_moveis_decoracoes
ob_movel_flowstone_4441_2830_z0.location = (-0.5, -0.5, 0.6)
ob_movel_rib_cage_4440_2833_z0.parent = ob_moveis_decoracoes
ob_movel_rib_cage_4440_2833_z0.location = (-1.5, 2.5, 0.06)
ob_movel_stalagmites_4442_2834_z0.parent = ob_moveis_decoracoes
ob_movel_stalagmites_4442_2834_z0.location = (0.5, 3.5, 0.6)

# ---- collection membership
col_01_paredes_externas.objects.link(ob_parede_externa_norte_y2826_x4440_4443)
col_01_paredes_externas.objects.link(ob_bloco_dungeon_wall_4440_2826_z0)
col_01_paredes_externas.objects.link(ob_bloco_dungeon_wall_4441_2826_z0)
col_01_paredes_externas.objects.link(ob_bloco_dungeon_wall_4442_2826_z0)
col_01_paredes_externas.objects.link(ob_bloco_dungeon_wall_4443_2826_z0)
col_01_paredes_externas.objects.link(ob_parede_externa_sul_y2835_x4440_4443)
col_01_paredes_externas.objects.link(ob_bloco_dungeon_wall_4440_2835_z0)
col_01_paredes_externas.objects.link(ob_bloco_dungeon_wall_4441_2835_z0)
col_01_paredes_externas.objects.link(ob_bloco_dungeon_wall_4442_2835_z0)
col_01_paredes_externas.objects.link(ob_bloco_dungeon_wall_4443_2835_z0)
col_01_paredes_externas.objects.link(ob_parede_externa_leste_x4443_y2827_2834)
col_01_paredes_externas.objects.link(ob_bloco_dungeon_wall_4443_2827_z0)
col_01_paredes_externas.objects.link(ob_bloco_dungeon_wall_4443_2828_z0)
col_01_paredes_externas.objects.link(ob_bloco_dungeon_wall_4443_2829_z0)
col_01_paredes_externas.objects.link(ob_bloco_dungeon_wall_4443_2830_z0)
col_01_paredes_externas.objects.link(ob_bloco_dungeon_wall_4443_2831_z0)
col_01_paredes_externas.objects.link(ob_bloco_dungeon_wall_4443_2832_z0)
col_01_paredes_externas.objects.link(ob_bloco_dungeon_wall_4443_2833_z0)
col_01_paredes_externas.objects.link(ob_bloco_dungeon_wall_4443_2834_z0)
col_03_pisos_escadas.objects.link(ob_pisos_lajes)
col_03_pisos_escadas.objects.link(ob_piso_stone_4440_2827_z0)
col_03_pisos_escadas.objects.link(ob_piso_stone_4440_2827_z5)
col_03_pisos_escadas.objects.link(ob_piso_stone_4440_2827_z10)
col_03_pisos_escadas.objects.link(ob_piso_stone_4440_2827_z15)
col_03_pisos_escadas.objects.link(ob_piso_stone_4441_2827_z0)
col_03_pisos_escadas.objects.link(ob_piso_stone_4441_2827_z5)
col_03_pisos_escadas.objects.link(ob_piso_stone_4441_2827_z10)
col_03_pisos_escadas.objects.link(ob_piso_stone_4441_2827_z15)
col_03_pisos_escadas.objects.link(ob_piso_stone_4440_2828_z0)
col_03_pisos_escadas.objects.link(ob_piso_stone_4440_2828_z5)
col_03_pisos_escadas.objects.link(ob_piso_stone_4440_2828_z10)
col_03_pisos_escadas.objects.link(ob_piso_stone_4441_2828_z0)
col_03_pisos_escadas.objects.link(ob_piso_stone_4441_2828_z5)
col_03_pisos_escadas.objects.link(ob_piso_stone_4441_2828_z10)
col_03_pisos_escadas.objects.link(ob_piso_stone_4440_2829_z0)
col_03_pisos_escadas.objects.link(ob_piso_stone_4440_2829_z5)
col_03_pisos_escadas.objects.link(ob_piso_stone_4441_2829_z0)
col_03_pisos_escadas.objects.link(ob_piso_stone_4441_2829_z5)
col_03_pisos_escadas.objects.link(ob_piso_stone_4440_2830_z0)
col_03_pisos_escadas.objects.link(ob_piso_stone_4441_2830_z0)
col_03_pisos_escadas.objects.link(ob_escadas_corrim_os)
col_03_pisos_escadas.objects.link(ob_degrau_4441_2828_z15)
col_03_pisos_escadas.objects.link(ob_degrau_4440_2829_z10)
col_03_pisos_escadas.objects.link(ob_degrau_4441_2829_z10)
col_03_pisos_escadas.objects.link(ob_degrau_4440_2830_z5)
col_03_pisos_escadas.objects.link(ob_degrau_4441_2830_z5)
col_04_moveis_decoracoes.objects.link(ob_moveis_decoracoes)
col_04_moveis_decoracoes.objects.link(ob_movel_flowstone_4441_2830_z0)
col_04_moveis_decoracoes.objects.link(ob_movel_rib_cage_4440_2833_z0)
col_04_moveis_decoracoes.objects.link(ob_movel_stalagmites_4442_2834_z0)

# ---- scene / render settings (as saved in the file)
scene.frame_start = 1; scene.frame_end = 250; scene.frame_set(1)
scene.render.engine = 'BLENDER_EEVEE_NEXT'
scene.render.bake_bias = 0.0
scene.render.bake_samples = 0
scene.cycles.sampling_pattern = 'TABULATED_SOBOL'
scene.eevee.use_volume_custom_range = False
bpy.context.view_layer.update()

# ---- added for rendering (the .blend has no active camera and no usable light): camera, sun + grey world if the file has none
cam_auto = bpy.data.cameras.new('AutoCamera')
cam_auto.lens = 50.0
cam_auto.sensor_width = 36.0
cam_auto.clip_end = 1000.0
ob_auto_camera = bpy.data.objects.new('AutoCamera', cam_auto)
scene.collection.objects.link(ob_auto_camera)
ob_auto_camera.location = (9.74478, -12.0187, 9.06582)
ob_auto_camera.rotation_euler = (1.09748, -7.21219e-08, 0.694738)
scene.camera = ob_auto_camera
light_auto_sun = bpy.data.lights.new('AutoSun', 'SUN')
light_auto_sun.energy = 3.0
light_auto_sun.angle = 0.0523599
ob_auto_sun = bpy.data.objects.new('AutoSun', light_auto_sun)
scene.collection.objects.link(ob_auto_sun)
ob_auto_sun.rotation_euler = (0.872665, 0.174533, 0.523599)
if scene.world is None:
    world_auto = bpy.data.worlds.new('AutoWorld')
    world_auto.color = (0.3, 0.3, 0.3)
    scene.world = world_auto
bpy.context.view_layer.update()

